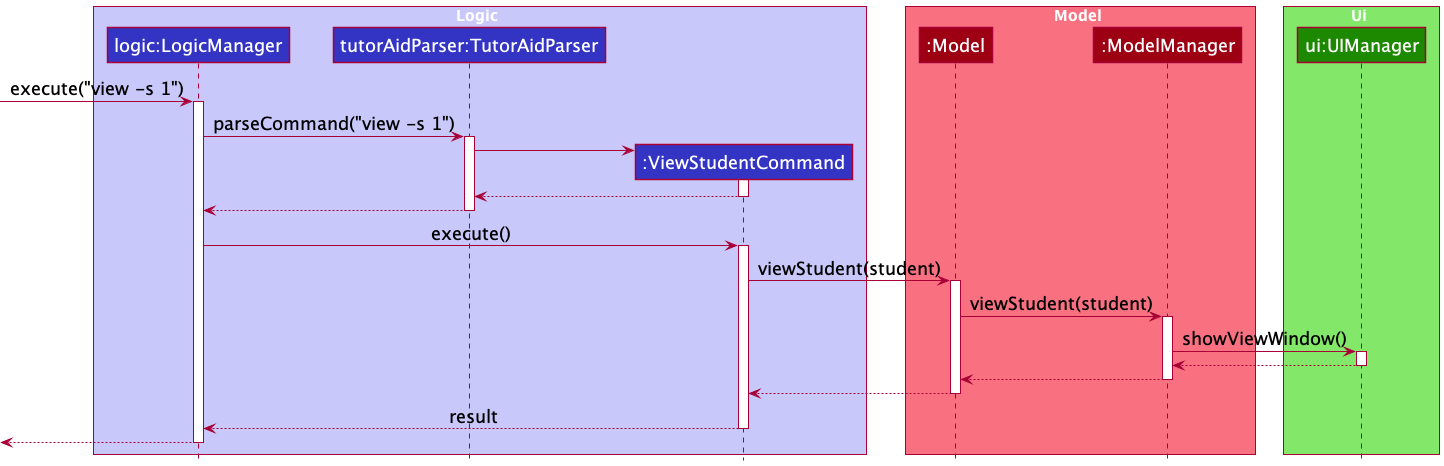

The diagram above was rendered by PlantUML. Its source (embedded in the PNG):
@startuml
!include style.puml

skinparam classFontSize 18
skinparam packageFontSize 18
skinparam classStereotypeFontSize 18
skinparam defaultFontSize 18

box Logic LOGIC_COLOR_T1
participant "logic:LogicManager" as LogicManager LOGIC_COLOR
participant "tutorAidParser:TutorAidParser" as TutorAidParser LOGIC_COLOR
participant ":ViewStudentCommand" as ViewStudentCommand LOGIC_COLOR
end box

box Model MODEL_COLOR_T1
participant ":Model" as Model MODEL_COLOR
participant ":ModelManager" as ModelManager MODEL_COLOR
end box

box Ui UI_COLOR_T1
participant "ui:UIManager" as UIManager UI_COLOR
end box

[-> LogicManager: execute("view -s 1")
activate LogicManager

LogicManager -> TutorAidParser: parseCommand("view -s 1")
activate TutorAidParser

create ViewStudentCommand
TutorAidParser -> ViewStudentCommand:
activate ViewStudentCommand

TutorAidParser <-- ViewStudentCommand:
deactivate ViewStudentCommand

LogicManager <-- TutorAidParser:
deactivate TutorAidParser

LogicManager -> ViewStudentCommand: execute()
activate ViewStudentCommand

ViewStudentCommand -> Model: viewStudent(student)
activate Model

Model -> ModelManager: viewStudent(student)
activate ModelManager

ModelManager -> UIManager: showViewWindow()
activate UIManager

ModelManager <-- UIManager:
deactivate UIManager

Model <-- ModelManager:
deactivate ModelManager

ViewStudentCommand <-- Model:
deactivate Model

LogicManager <-- ViewStudentCommand: result
deactivate ViewStudentCommand

[<-- LogicManager:
deactivate LogicManager
@enduml